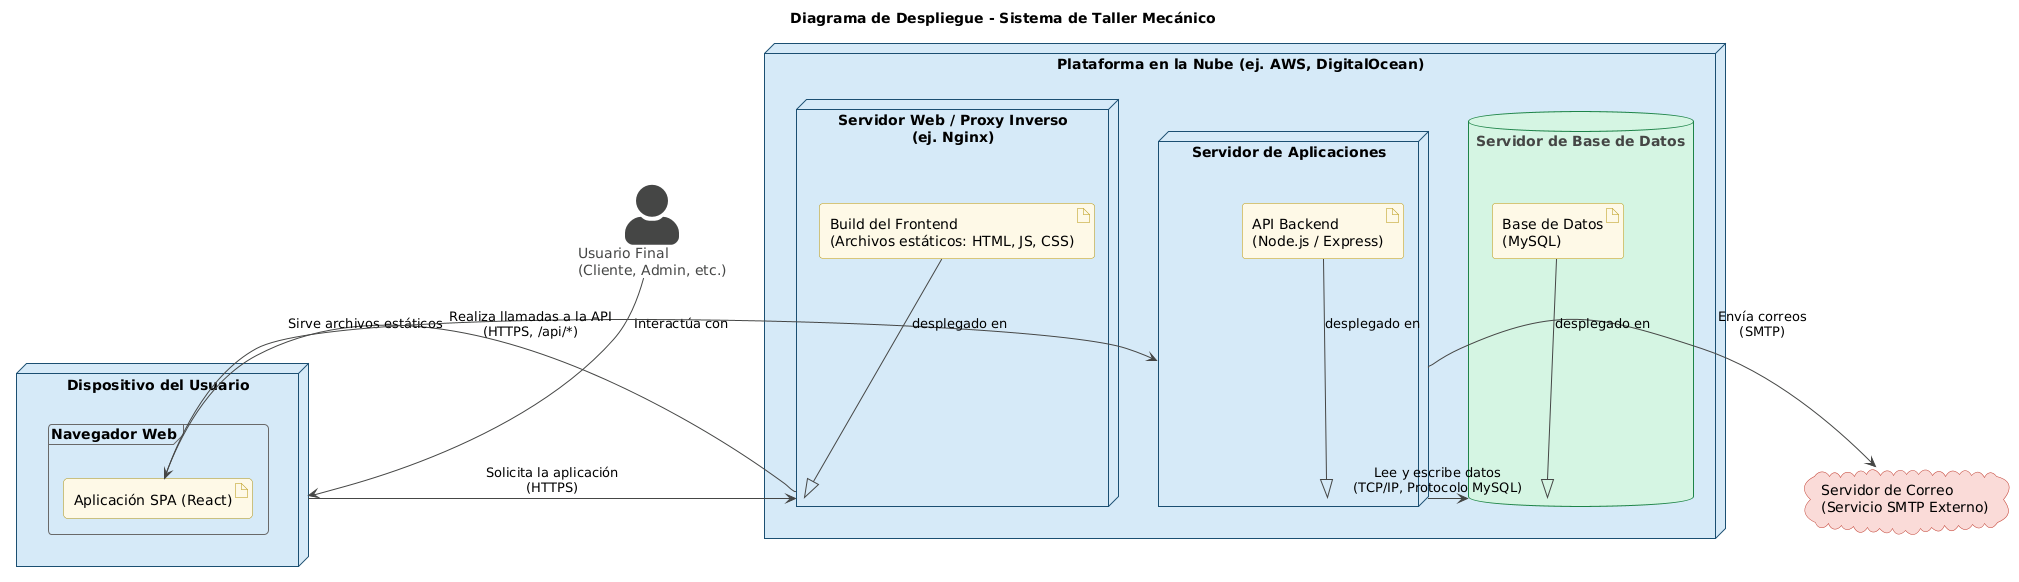

The diagram above was rendered by PlantUML. Its source (embedded in the PNG):
@startuml
!theme vibrant

title "Diagrama de Despliegue - Sistema de Taller Mecánico"

' --- Estilos para mejorar la legibilidad ---
skinparam actorStyle awesome
skinparam node {
    borderColor #1B4F72
    backgroundColor #D6EAF8
    shadowing false
}
skinparam artifact {
    backgroundColor #FEF9E7
    borderColor #B7950B
}
skinparam database {
    backgroundColor #D5F5E3
    borderColor #1E8449
}
skinparam cloud {
    backgroundColor #FADBD8
    borderColor #C0392B
}

' --- Definición de Actores y Nodos Externos ---
actor "Usuario Final\n(Cliente, Admin, etc.)" as user
cloud "Servidor de Correo\n(Servicio SMTP Externo)" as smtp_server

' --- Definición de Nodos de Despliegue ---

node "Dispositivo del Usuario" as user_device {
    frame "Navegador Web" {
        artifact "Aplicación SPA (React)" as frontend_spa
    }
}

node "Plataforma en la Nube (ej. AWS, DigitalOcean)" as cloud_platform {

    node "Servidor Web / Proxy Inverso\n(ej. Nginx)" as web_server {
        artifact "Build del Frontend\n(Archivos estáticos: HTML, JS, CSS)" as frontend_build
    }

    node "Servidor de Aplicaciones" as app_server {
        artifact "API Backend\n(Node.js / Express)" as backend_api
    }

    database "Servidor de Base de Datos" as db_server {
        artifact "Base de Datos\n(MySQL)" as db
    }
}

' --- Relaciones de Comunicación ---

user --> user_device : "Interactúa con"

user_device -> web_server : "Solicita la aplicación\n(HTTPS)"
web_server --> frontend_spa : "Sirve archivos estáticos"

frontend_spa -> app_server : "Realiza llamadas a la API\n(HTTPS, /api/*)"

app_server -> db_server : "Lee y escribe datos\n(TCP/IP, Protocolo MySQL)"
app_server -> smtp_server : "Envía correos\n(SMTP)"

' --- Relaciones de Despliegue (Deployment) ---
backend_api --|> app_server : "desplegado en"
frontend_build --|> web_server : "desplegado en"
db --|> db_server : "desplegado en"
@enduml